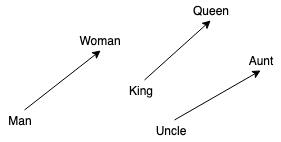

The diagram above was exported from draw.io. Its source (the exported page's mxGraphModel, read from the mxfile embedded in the PNG):
<mxGraphModel dx="1516" dy="1551" grid="1" gridSize="10" guides="1" tooltips="1" connect="1" arrows="1" fold="1" page="1" pageScale="1" pageWidth="850" pageHeight="1100" math="0" shadow="0">
  <root>
    <mxCell id="0" />
    <mxCell id="1" parent="0" />
    <mxCell id="2" value="Man&lt;br&gt;" style="text;html=1;strokeColor=none;fillColor=none;align=center;verticalAlign=middle;whiteSpace=wrap;rounded=0;" vertex="1" parent="1">
      <mxGeometry x="-350" y="1790" width="40" height="20" as="geometry" />
    </mxCell>
    <mxCell id="3" value="Woman&lt;br&gt;" style="text;html=1;strokeColor=none;fillColor=none;align=center;verticalAlign=middle;whiteSpace=wrap;rounded=0;" vertex="1" parent="1">
      <mxGeometry x="-270" y="1710" width="40" height="20" as="geometry" />
    </mxCell>
    <mxCell id="4" value="" style="endArrow=classic;html=1;entryX=0.5;entryY=1;entryDx=0;entryDy=0;exitX=0.596;exitY=-0.029;exitDx=0;exitDy=0;exitPerimeter=0;" edge="1" source="2" target="3" parent="1">
      <mxGeometry width="50" height="50" relative="1" as="geometry">
        <mxPoint x="-350" y="1980" as="sourcePoint" />
        <mxPoint x="-300" y="1930" as="targetPoint" />
      </mxGeometry>
    </mxCell>
    <mxCell id="5" value="Uncle&lt;br&gt;" style="text;html=1;strokeColor=none;fillColor=none;align=center;verticalAlign=middle;whiteSpace=wrap;rounded=0;" vertex="1" parent="1">
      <mxGeometry x="-200" y="1800" width="40" height="20" as="geometry" />
    </mxCell>
    <mxCell id="6" value="Aunt&lt;br&gt;" style="text;html=1;strokeColor=none;fillColor=none;align=center;verticalAlign=middle;whiteSpace=wrap;rounded=0;" vertex="1" parent="1">
      <mxGeometry x="-110" y="1730" width="40" height="20" as="geometry" />
    </mxCell>
    <mxCell id="7" value="" style="endArrow=classic;html=1;entryX=0.5;entryY=1;entryDx=0;entryDy=0;exitX=0.596;exitY=-0.029;exitDx=0;exitDy=0;exitPerimeter=0;" edge="1" source="5" target="6" parent="1">
      <mxGeometry width="50" height="50" relative="1" as="geometry">
        <mxPoint x="-200" y="1990" as="sourcePoint" />
        <mxPoint x="-150" y="1940" as="targetPoint" />
      </mxGeometry>
    </mxCell>
    <mxCell id="8" value="King&lt;br&gt;" style="text;html=1;strokeColor=none;fillColor=none;align=center;verticalAlign=middle;whiteSpace=wrap;rounded=0;" vertex="1" parent="1">
      <mxGeometry x="-230" y="1760" width="40" height="20" as="geometry" />
    </mxCell>
    <mxCell id="9" value="Queen&lt;br&gt;" style="text;html=1;strokeColor=none;fillColor=none;align=center;verticalAlign=middle;whiteSpace=wrap;rounded=0;" vertex="1" parent="1">
      <mxGeometry x="-160" y="1680" width="40" height="20" as="geometry" />
    </mxCell>
    <mxCell id="10" value="" style="endArrow=classic;html=1;entryX=0.5;entryY=1;entryDx=0;entryDy=0;exitX=0.596;exitY=-0.029;exitDx=0;exitDy=0;exitPerimeter=0;" edge="1" source="8" target="9" parent="1">
      <mxGeometry width="50" height="50" relative="1" as="geometry">
        <mxPoint x="-230" y="1950" as="sourcePoint" />
        <mxPoint x="-180" y="1900" as="targetPoint" />
      </mxGeometry>
    </mxCell>
  </root>
</mxGraphModel>